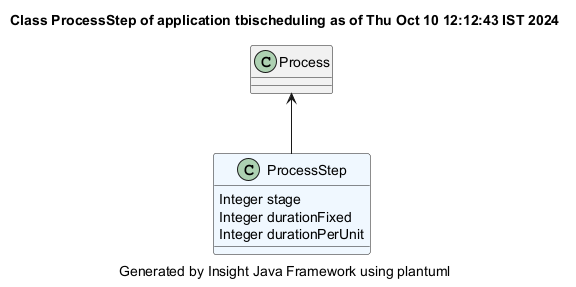

The diagram above was rendered by PlantUML. Its source (embedded in the PNG):
@startuml
title Class ProcessStep of application tbischeduling as of Thu Oct 10 12:12:43 IST 2024
caption Generated by Insight Java Framework using plantuml
class ProcessStep #aliceblue
ProcessStep : Integer stage
ProcessStep : Integer durationFixed
ProcessStep : Integer durationPerUnit

Process  <-- ProcessStep 
class Process 

@enduml